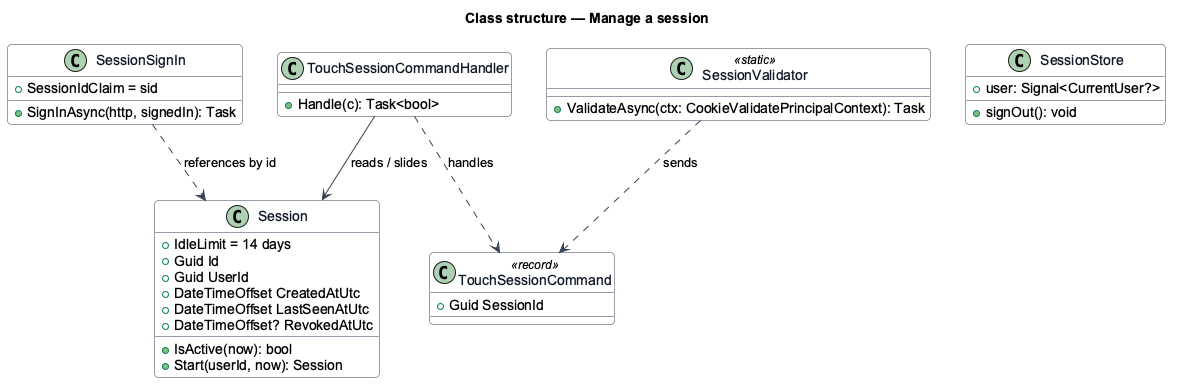

The diagram above was rendered by PlantUML. Its source (embedded in the PNG):
@startuml
' --- shared skin header ---
skinparam backgroundColor #FFFFFF
skinparam shadowing false
skinparam roundcorner 8
skinparam defaultFontName Arial
skinparam ArrowColor #344054
skinparam class {
  BorderColor #344054
  FontColor #101828
  BackgroundColor #F9FAFB
}
' --------------------------
title Class structure — Manage a session

class Session {
  +IdleLimit = 14 days
  +Guid Id
  +Guid UserId
  +DateTimeOffset CreatedAtUtc
  +DateTimeOffset LastSeenAtUtc
  +DateTimeOffset? RevokedAtUtc
  +IsActive(now): bool
  +Start(userId, now): Session
}
class SessionValidator <<static>> {
  +ValidateAsync(ctx: CookieValidatePrincipalContext): Task
}
class SessionSignIn {
  +SessionIdClaim = sid
  +SignInAsync(http, signedIn): Task
}
class TouchSessionCommand <<record>> {
  +Guid SessionId
}
class TouchSessionCommandHandler {
  +Handle(c): Task<bool>
}
class SessionStore {
  +user: Signal<CurrentUser?>
  +signOut(): void
}
SessionValidator ..> TouchSessionCommand : sends
TouchSessionCommandHandler ..> TouchSessionCommand : handles
TouchSessionCommandHandler --> Session : reads / slides
SessionSignIn ..> Session : references by id
@enduml